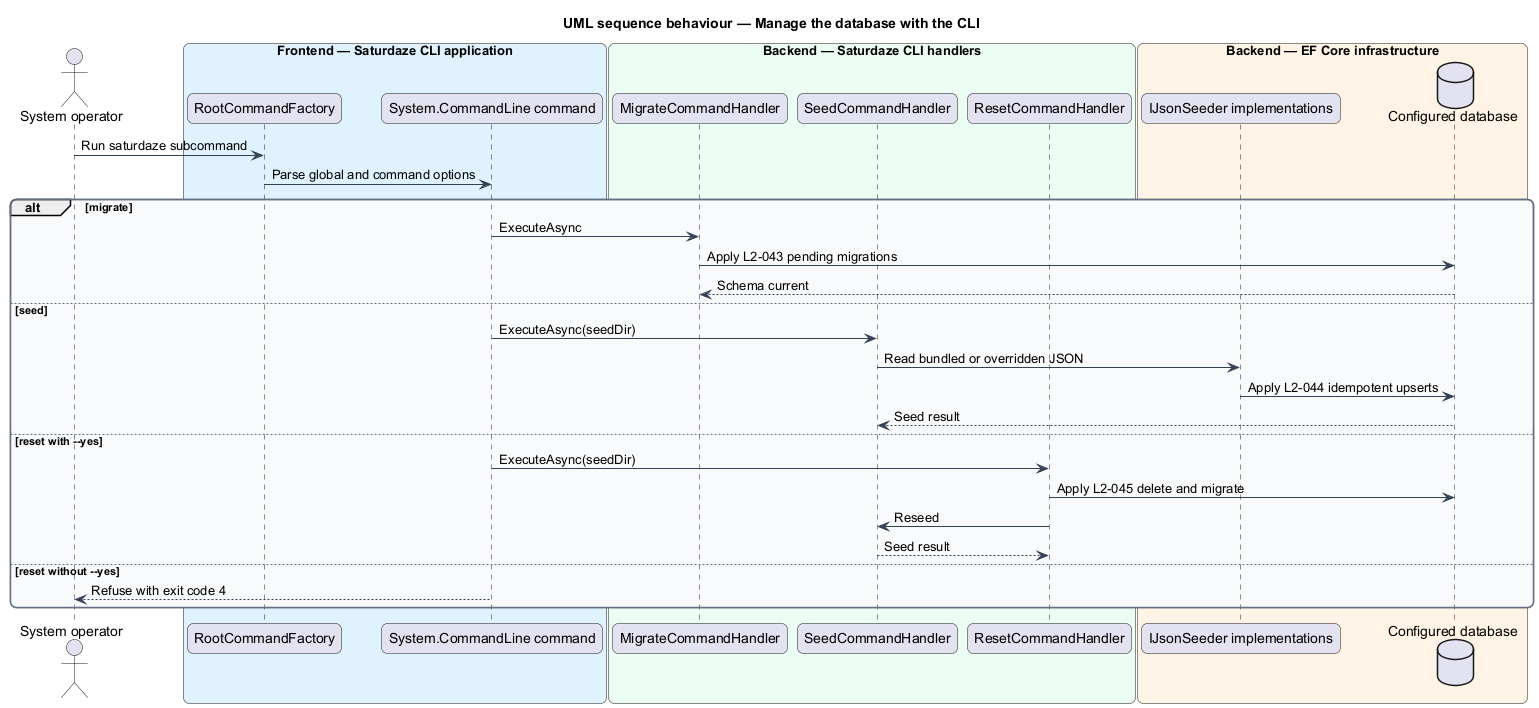

The diagram above was rendered by PlantUML. Its source (embedded in the PNG):
@startuml
title UML sequence behaviour — Manage the database with the CLI
skinparam backgroundColor #FFFFFF
skinparam shadowing false
skinparam roundcorner 12
skinparam defaultFontName Arial
skinparam ArrowColor #344054
skinparam rectangle {
  BorderColor #344054
  FontColor #101828
}
skinparam package {
  BorderColor #667085
  FontColor #101828
  BackgroundColor #F9FAFB
}
actor "System operator" as operator
box "Frontend — Saturdaze CLI application" #E0F2FE
  participant "RootCommandFactory" as root
  participant "System.CommandLine command" as command
end box
box "Backend — Saturdaze CLI handlers" #ECFDF3
  participant "MigrateCommandHandler" as migrate
  participant "SeedCommandHandler" as seed
  participant "ResetCommandHandler" as reset
end box
box "Backend — EF Core infrastructure" #FFF4E5
  participant "IJsonSeeder implementations" as seeders
  database "Configured database" as db
end box
operator -> root : Run saturdaze subcommand
root -> command : Parse global and command options
alt migrate
  command -> migrate : ExecuteAsync
  migrate -> db : Apply L2-043 pending migrations
  db --> migrate : Schema current
else seed
  command -> seed : ExecuteAsync(seedDir)
  seed -> seeders : Read bundled or overridden JSON
  seeders -> db : Apply L2-044 idempotent upserts
  db --> seed : Seed result
else reset with --yes
  command -> reset : ExecuteAsync(seedDir)
  reset -> db : Apply L2-045 delete and migrate
  reset -> seed : Reseed
  seed --> reset : Seed result
else reset without --yes
  command --> operator : Refuse with exit code 4
end
@enduml